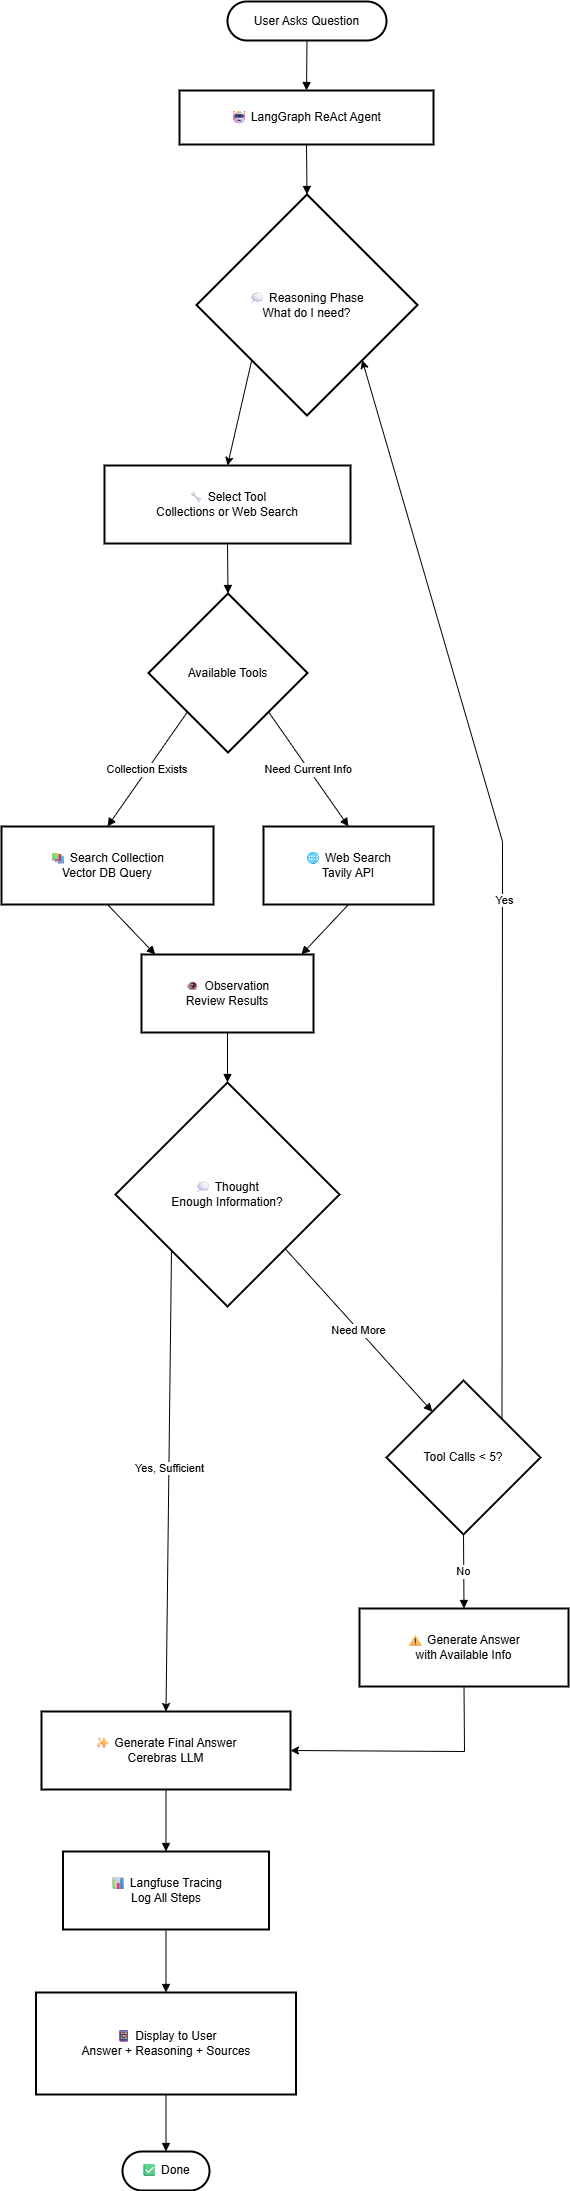

The diagram above was exported from draw.io. Its source (the exported page's mxGraphModel, read from the mxfile embedded in the PNG):
<mxGraphModel dx="3417" dy="-2897" grid="1" gridSize="10" guides="1" tooltips="1" connect="1" arrows="1" fold="1" page="1" pageScale="1" pageWidth="850" pageHeight="1100" math="0" shadow="0">
  <root>
    <mxCell id="0" />
    <mxCell id="1" parent="0" />
    <mxCell id="PkD507RZX1qLIJaDm-NC-1" parent="1" style="rounded=1;whiteSpace=wrap;arcSize=50;strokeWidth=2;" value="User Asks Question" vertex="1">
      <mxGeometry height="39" width="159" x="246" y="5070" as="geometry" />
    </mxCell>
    <mxCell id="PkD507RZX1qLIJaDm-NC-2" parent="1" style="whiteSpace=wrap;strokeWidth=2;" value="🤖 LangGraph ReAct Agent" vertex="1">
      <mxGeometry height="54" width="254" x="198" y="5159" as="geometry" />
    </mxCell>
    <mxCell id="PkD507RZX1qLIJaDm-NC-3" parent="1" style="rhombus;strokeWidth=2;whiteSpace=wrap;" value="💭 Reasoning Phase&#10;What do I need?" vertex="1">
      <mxGeometry height="221" width="221" x="215" y="5263" as="geometry" />
    </mxCell>
    <mxCell id="PkD507RZX1qLIJaDm-NC-4" parent="1" style="whiteSpace=wrap;strokeWidth=2;" value="🔧 Select Tool&#10;Collections or Web Search" vertex="1">
      <mxGeometry height="78" width="246" x="123" y="5534" as="geometry" />
    </mxCell>
    <mxCell id="PkD507RZX1qLIJaDm-NC-5" parent="1" style="rhombus;strokeWidth=2;whiteSpace=wrap;" value="Available Tools" vertex="1">
      <mxGeometry height="159" width="159" x="167" y="5662" as="geometry" />
    </mxCell>
    <mxCell id="PkD507RZX1qLIJaDm-NC-6" parent="1" style="whiteSpace=wrap;strokeWidth=2;" value="📚 Search Collection&#10;Vector DB Query" vertex="1">
      <mxGeometry height="78" width="212" x="20" y="5895" as="geometry" />
    </mxCell>
    <mxCell id="PkD507RZX1qLIJaDm-NC-7" parent="1" style="whiteSpace=wrap;strokeWidth=2;" value="🌐 Web Search&#10;Tavily API" vertex="1">
      <mxGeometry height="78" width="170" x="282" y="5895" as="geometry" />
    </mxCell>
    <mxCell id="PkD507RZX1qLIJaDm-NC-8" parent="1" style="whiteSpace=wrap;strokeWidth=2;" value="👁 Observation&#10;Review Results" vertex="1">
      <mxGeometry height="78" width="172" x="160" y="6023" as="geometry" />
    </mxCell>
    <mxCell id="PkD507RZX1qLIJaDm-NC-9" parent="1" style="rhombus;strokeWidth=2;whiteSpace=wrap;" value="💭 Thought&#10;Enough Information?" vertex="1">
      <mxGeometry height="224" width="224" x="134" y="6151" as="geometry" />
    </mxCell>
    <mxCell id="PkD507RZX1qLIJaDm-NC-10" parent="1" style="rhombus;strokeWidth=2;whiteSpace=wrap;" value="Tool Calls &lt; 5?" vertex="1">
      <mxGeometry height="154" width="154" x="405" y="6449" as="geometry" />
    </mxCell>
    <mxCell id="PkD507RZX1qLIJaDm-NC-11" parent="1" style="whiteSpace=wrap;strokeWidth=2;" value="⚠ Generate Answer&#10;with Available Info" vertex="1">
      <mxGeometry height="78" width="209" x="378" y="6677" as="geometry" />
    </mxCell>
    <mxCell id="PkD507RZX1qLIJaDm-NC-12" parent="1" style="whiteSpace=wrap;strokeWidth=2;" value="✨ Generate Final Answer&#10;Cerebras LLM" vertex="1">
      <mxGeometry height="78" width="249" x="60" y="6780" as="geometry" />
    </mxCell>
    <mxCell id="PkD507RZX1qLIJaDm-NC-13" parent="1" style="whiteSpace=wrap;strokeWidth=2;" value="📊 Langfuse Tracing&#10;Log All Steps" vertex="1">
      <mxGeometry height="78" width="206" x="81.5" y="6920" as="geometry" />
    </mxCell>
    <mxCell id="PkD507RZX1qLIJaDm-NC-14" parent="1" style="whiteSpace=wrap;strokeWidth=2;" value="📱 Display to User&#10;Answer + Reasoning + Sources" vertex="1">
      <mxGeometry height="102" width="260" x="54.5" y="7061" as="geometry" />
    </mxCell>
    <mxCell id="PkD507RZX1qLIJaDm-NC-15" parent="1" style="rounded=1;whiteSpace=wrap;arcSize=50;strokeWidth=2;" value="✅ Done" vertex="1">
      <mxGeometry height="39" width="87" x="141" y="7220" as="geometry" />
    </mxCell>
    <mxCell id="PkD507RZX1qLIJaDm-NC-16" edge="1" parent="1" source="PkD507RZX1qLIJaDm-NC-1" style="curved=1;startArrow=none;endArrow=block;exitX=0.5;exitY=1;entryX=0.5;entryY=0;rounded=0;" target="PkD507RZX1qLIJaDm-NC-2" value="">
      <mxGeometry relative="1" as="geometry">
        <Array as="points" />
      </mxGeometry>
    </mxCell>
    <mxCell id="PkD507RZX1qLIJaDm-NC-17" edge="1" parent="1" source="PkD507RZX1qLIJaDm-NC-2" style="curved=1;startArrow=none;endArrow=block;exitX=0.5;exitY=1;entryX=0.5;entryY=0;rounded=0;" target="PkD507RZX1qLIJaDm-NC-3" value="">
      <mxGeometry relative="1" as="geometry">
        <Array as="points" />
      </mxGeometry>
    </mxCell>
    <mxCell id="PkD507RZX1qLIJaDm-NC-19" edge="1" parent="1" source="PkD507RZX1qLIJaDm-NC-4" style="curved=1;startArrow=none;endArrow=block;exitX=0.5;exitY=1;entryX=0.5;entryY=0;rounded=0;" target="PkD507RZX1qLIJaDm-NC-5" value="">
      <mxGeometry relative="1" as="geometry">
        <Array as="points" />
      </mxGeometry>
    </mxCell>
    <mxCell id="PkD507RZX1qLIJaDm-NC-20" edge="1" parent="1" source="PkD507RZX1qLIJaDm-NC-5" style="curved=1;startArrow=none;endArrow=block;exitX=0;exitY=0.98;entryX=0.5;entryY=0;rounded=0;" target="PkD507RZX1qLIJaDm-NC-6" value="Collection Exists">
      <mxGeometry relative="1" as="geometry">
        <Array as="points" />
      </mxGeometry>
    </mxCell>
    <mxCell id="PkD507RZX1qLIJaDm-NC-21" edge="1" parent="1" source="PkD507RZX1qLIJaDm-NC-5" style="curved=1;startArrow=none;endArrow=block;exitX=1;exitY=0.98;entryX=0.5;entryY=0;rounded=0;" target="PkD507RZX1qLIJaDm-NC-7" value="Need Current Info">
      <mxGeometry relative="1" as="geometry">
        <Array as="points" />
      </mxGeometry>
    </mxCell>
    <mxCell id="PkD507RZX1qLIJaDm-NC-22" edge="1" parent="1" source="PkD507RZX1qLIJaDm-NC-6" style="curved=1;startArrow=none;endArrow=block;exitX=0.5;exitY=1;entryX=0.08;entryY=0;rounded=0;" target="PkD507RZX1qLIJaDm-NC-8" value="">
      <mxGeometry relative="1" as="geometry">
        <Array as="points" />
      </mxGeometry>
    </mxCell>
    <mxCell id="PkD507RZX1qLIJaDm-NC-23" edge="1" parent="1" source="PkD507RZX1qLIJaDm-NC-7" style="curved=1;startArrow=none;endArrow=block;exitX=0.5;exitY=1;entryX=0.93;entryY=0;rounded=0;" target="PkD507RZX1qLIJaDm-NC-8" value="">
      <mxGeometry relative="1" as="geometry">
        <Array as="points" />
      </mxGeometry>
    </mxCell>
    <mxCell id="PkD507RZX1qLIJaDm-NC-24" edge="1" parent="1" source="PkD507RZX1qLIJaDm-NC-8" style="curved=1;startArrow=none;endArrow=block;exitX=0.5;exitY=1;entryX=0.5;entryY=0;rounded=0;" target="PkD507RZX1qLIJaDm-NC-9" value="">
      <mxGeometry relative="1" as="geometry">
        <Array as="points" />
      </mxGeometry>
    </mxCell>
    <mxCell id="PkD507RZX1qLIJaDm-NC-25" edge="1" parent="1" source="PkD507RZX1qLIJaDm-NC-9" style="curved=1;startArrow=none;endArrow=block;exitX=1;exitY=0.97;entryX=0.16;entryY=0;rounded=0;" target="PkD507RZX1qLIJaDm-NC-10" value="Need More">
      <mxGeometry relative="1" as="geometry">
        <Array as="points" />
      </mxGeometry>
    </mxCell>
    <mxCell id="PkD507RZX1qLIJaDm-NC-27" edge="1" parent="1" source="PkD507RZX1qLIJaDm-NC-10" style="curved=1;startArrow=none;endArrow=block;exitX=0.5;exitY=1;entryX=0.5;entryY=0;rounded=0;" target="PkD507RZX1qLIJaDm-NC-11" value="No">
      <mxGeometry relative="1" as="geometry">
        <Array as="points" />
      </mxGeometry>
    </mxCell>
    <mxCell id="PkD507RZX1qLIJaDm-NC-30" edge="1" parent="1" source="PkD507RZX1qLIJaDm-NC-12" style="curved=1;startArrow=none;endArrow=block;exitX=0.5;exitY=1;entryX=0.5;entryY=0;rounded=0;" target="PkD507RZX1qLIJaDm-NC-13" value="">
      <mxGeometry relative="1" as="geometry">
        <Array as="points" />
      </mxGeometry>
    </mxCell>
    <mxCell id="PkD507RZX1qLIJaDm-NC-31" edge="1" parent="1" source="PkD507RZX1qLIJaDm-NC-13" style="curved=1;startArrow=none;endArrow=block;exitX=0.5;exitY=1;entryX=0.5;entryY=0;rounded=0;" target="PkD507RZX1qLIJaDm-NC-14" value="">
      <mxGeometry relative="1" as="geometry">
        <Array as="points" />
      </mxGeometry>
    </mxCell>
    <mxCell id="PkD507RZX1qLIJaDm-NC-32" edge="1" parent="1" source="PkD507RZX1qLIJaDm-NC-14" style="curved=1;startArrow=none;endArrow=block;exitX=0.5;exitY=1;entryX=0.5;entryY=0.01;rounded=0;" target="PkD507RZX1qLIJaDm-NC-15" value="">
      <mxGeometry relative="1" as="geometry">
        <Array as="points" />
      </mxGeometry>
    </mxCell>
    <mxCell id="PkD507RZX1qLIJaDm-NC-33" edge="1" parent="1" source="PkD507RZX1qLIJaDm-NC-3" style="endArrow=classic;html=1;rounded=0;entryX=0.5;entryY=0;entryDx=0;entryDy=0;exitX=0;exitY=1;exitDx=0;exitDy=0;" target="PkD507RZX1qLIJaDm-NC-4" value="">
      <mxGeometry height="50" relative="1" width="50" as="geometry">
        <mxPoint x="320" y="5590" as="sourcePoint" />
        <mxPoint x="370" y="5540" as="targetPoint" />
      </mxGeometry>
    </mxCell>
    <mxCell id="PkD507RZX1qLIJaDm-NC-34" edge="1" parent="1" source="PkD507RZX1qLIJaDm-NC-11" style="endArrow=classic;html=1;rounded=0;entryX=1;entryY=0.5;entryDx=0;entryDy=0;exitX=0.5;exitY=1;exitDx=0;exitDy=0;" target="PkD507RZX1qLIJaDm-NC-12" value="">
      <mxGeometry height="50" relative="1" width="50" as="geometry">
        <Array as="points">
          <mxPoint x="483" y="6820" />
        </Array>
        <mxPoint x="300" y="6750" as="sourcePoint" />
        <mxPoint x="350" y="6700" as="targetPoint" />
      </mxGeometry>
    </mxCell>
    <mxCell id="PkD507RZX1qLIJaDm-NC-36" edge="1" parent="1" source="PkD507RZX1qLIJaDm-NC-9" style="endArrow=classic;html=1;rounded=0;exitX=0;exitY=1;exitDx=0;exitDy=0;entryX=0.5;entryY=0;entryDx=0;entryDy=0;" target="PkD507RZX1qLIJaDm-NC-12" value="">
      <mxGeometry height="50" relative="1" width="50" as="geometry">
        <Array as="points" />
        <mxPoint x="190" y="6570" as="sourcePoint" />
        <mxPoint x="240" y="6520" as="targetPoint" />
      </mxGeometry>
    </mxCell>
    <mxCell id="PkD507RZX1qLIJaDm-NC-38" connectable="0" parent="PkD507RZX1qLIJaDm-NC-36" style="edgeLabel;html=1;align=center;verticalAlign=middle;resizable=0;points=[];" value="Yes, Sufficient" vertex="1">
      <mxGeometry relative="1" x="-0.0632" y="-1" as="geometry">
        <mxPoint as="offset" />
      </mxGeometry>
    </mxCell>
    <mxCell id="PkD507RZX1qLIJaDm-NC-39" edge="1" parent="1" source="PkD507RZX1qLIJaDm-NC-10" style="endArrow=classic;html=1;rounded=0;entryX=1;entryY=1;entryDx=0;entryDy=0;exitX=1;exitY=0;exitDx=0;exitDy=0;" target="PkD507RZX1qLIJaDm-NC-3" value="">
      <mxGeometry height="50" relative="1" width="50" as="geometry">
        <Array as="points">
          <mxPoint x="521" y="5910" />
        </Array>
        <mxPoint x="559" y="6120" as="sourcePoint" />
        <mxPoint x="609" y="6070" as="targetPoint" />
      </mxGeometry>
    </mxCell>
    <mxCell id="PkD507RZX1qLIJaDm-NC-41" connectable="0" parent="PkD507RZX1qLIJaDm-NC-39" style="edgeLabel;html=1;align=center;verticalAlign=middle;resizable=0;points=[];" value="Yes" vertex="1">
      <mxGeometry relative="1" x="-0.0383" as="geometry">
        <mxPoint as="offset" />
      </mxGeometry>
    </mxCell>
  </root>
</mxGraphModel>